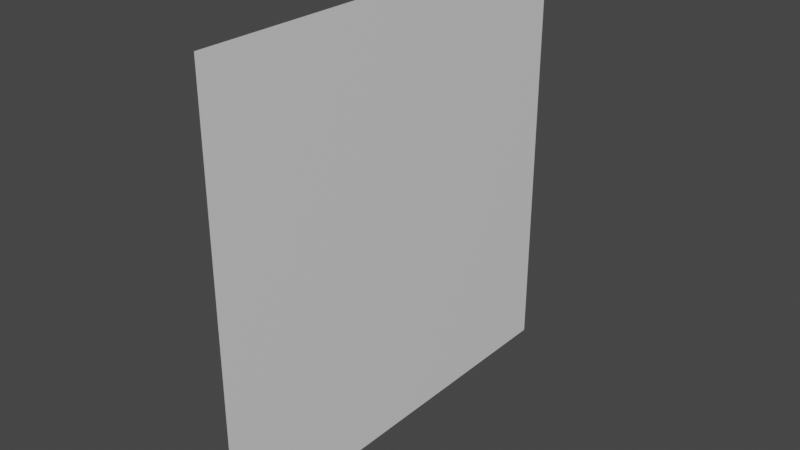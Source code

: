 # Source: anim_begin.blend  (saved by Blender 2.80.75; exported with 4.5.12 LTS)
import bpy
from mathutils import Matrix  # noqa: F401  (used for matrix-valued properties, if any)

bpy.ops.wm.read_factory_settings(use_empty=True)
scene = bpy.context.scene
scene.name = 'Scene'

# ---- collections
col_collection = bpy.data.collections.new('Collection'); scene.collection.children.link(col_collection)

# ---- materials (node trees are filled in below, after node groups)
mat_material = bpy.data.materials.new('Material')
mat_material.alpha_threshold = 0.0
mat_material.use_transparent_shadow = False
mat_material.line_color = (0.0, 0.0, 0.0, 1.0)

# ---- material node trees
mat_material.use_nodes = True; mat_material.node_tree.nodes.clear()
_N = mat_material.node_tree.nodes; _L = mat_material.node_tree.links
n0 = _N.new('ShaderNodeOutputMaterial'); n0.name = 'Material Output'; n0.location = (300, 300)
n1 = _N.new('ShaderNodeBsdfPrincipled'); n1.name = 'Principled BSDF'; n1.location = (10, 300)
n1.distribution = 'GGX'
n1.subsurface_method = 'BURLEY'
n1.inputs[2].default_value = 0.4
n1.inputs[3].default_value = 1.45
n1.inputs[27].default_value = (0.0, 0.0, 0.0, 1.0)
n1.inputs[28].default_value = 1.0
_L.new(n1.outputs[0], n0.inputs[0])
n0.is_active_output = True

# ---- world
world_world = bpy.data.worlds.new('World'); scene.world = world_world
world_world.use_nodes = True; world_world.node_tree.nodes.clear()
_N = world_world.node_tree.nodes; _L = world_world.node_tree.links
n0 = _N.new('ShaderNodeOutputWorld'); n0.name = 'World Output'; n0.location = (300, 300)
n1 = _N.new('ShaderNodeBackground'); n1.name = 'Background'; n1.location = (10, 300)
n1.inputs[0].default_value = (0.05088, 0.05088, 0.05088, 1.0)
_L.new(n1.outputs[0], n0.inputs[0])
n0.is_active_output = True
world_world.color = (0.05088, 0.05088, 0.05088)
world_world.use_sun_shadow = False
world_world.sun_shadow_jitter_overblur = 0.0

# ---- meshes
me_cube = bpy.data.meshes.new('Cube')
me_cube.from_pydata([(-0.0448, 1.0, 1.0), (-0.0448, 1.0, -1.0), (-0.0448, -1.0, 1.0), (-0.0448, -1.0, -1.0), (-0.0448, 0.0, 1.0), (-0.0448, 0.0, -1.0)], [], [(5, 4, 2, 3), (1, 0, 4, 5)])
_uv = me_cube.uv_layers.new(name='UVMap')
_uv.uv.foreach_set('vector', [0.125, 0.625, 0.375, 0.625, 0.375, 0.75, 0.125, 0.75, 0.125, 0.5, 0.375, 0.5, 0.375, 0.625, 0.125, 0.625])
me_cube.materials.append(mat_material)
me_cube.use_remesh_preserve_volume = False
me_cube.use_remesh_preserve_attributes = False
me_cube.use_mirror_vertex_groups = False
me_cube.update()
arm_myarm = bpy.data.armatures.new('MyArm')  # bones are not reproduced

# ---- objects
ob_mycube = bpy.data.objects.new('MyCube', me_cube)
ob_armature = bpy.data.objects.new('Armature', arm_myarm)

# ---- transforms, parenting, visibility, modifiers, constraints
ob_mycube.parent = ob_armature
ob_mycube.location = (0.0, 0.0, 0.2082)
ob_mycube.lock_rotations_4d = False
ob_mycube.empty_display_type = 'ARROWS'
ob_mycube.lineart.crease_threshold = 0.0
_vg = ob_mycube.vertex_groups.new(name='root')
_vg.add([0, 1, 2, 3, 4, 5], 1.0, 'REPLACE')
_vg = ob_mycube.vertex_groups.new(name='left')
for _i, _w in zip([0, 1, 4, 5], [1.0, 1.0, 0.5, 0.5]): _vg.add([_i], _w, 'REPLACE')
_vg = ob_mycube.vertex_groups.new(name='right')
for _i, _w in zip([2, 3, 4, 5], [1.0, 1.0, 0.5, 0.5]): _vg.add([_i], _w, 'REPLACE')
_m = ob_mycube.modifiers.new('Armature', 'ARMATURE')
_m.object = ob_armature
ob_armature.location = (0.0, 0.0, 0.0)
ob_armature.lineart.crease_threshold = 0.0

# ---- collection membership
col_collection.objects.link(ob_mycube)
col_collection.objects.link(ob_armature)

# ---- scene / render settings (as saved in the file)
scene.frame_start = 1; scene.frame_end = 10; scene.frame_set(0)
scene.render.engine = 'BLENDER_EEVEE_NEXT'
scene.cycles.use_denoising = False
scene.cycles.samples = 128
scene.cycles.sampling_pattern = 'TABULATED_SOBOL'
scene.cycles.use_adaptive_sampling = False
scene.cycles.use_light_tree = False
scene.view_settings.view_transform = 'Filmic'
bpy.context.view_layer.update()

# ---- added for rendering (the .blend has no active camera and no usable light): camera, sun
cam_auto = bpy.data.cameras.new('AutoCamera')
cam_auto.lens = 50.0
cam_auto.sensor_width = 36.0
cam_auto.clip_end = 1000.0
ob_auto_camera = bpy.data.objects.new('AutoCamera', cam_auto)
scene.collection.objects.link(ob_auto_camera)
ob_auto_camera.location = (2.57213, -3.14032, 2.30178)
ob_auto_camera.rotation_euler = (1.09748, -7.21219e-08, 0.694738)
scene.camera = ob_auto_camera
light_auto_sun = bpy.data.lights.new('AutoSun', 'SUN')
light_auto_sun.energy = 3.0
light_auto_sun.angle = 0.0523599
ob_auto_sun = bpy.data.objects.new('AutoSun', light_auto_sun)
scene.collection.objects.link(ob_auto_sun)
ob_auto_sun.rotation_euler = (0.872665, 0.174533, 0.523599)
bpy.context.view_layer.update()

